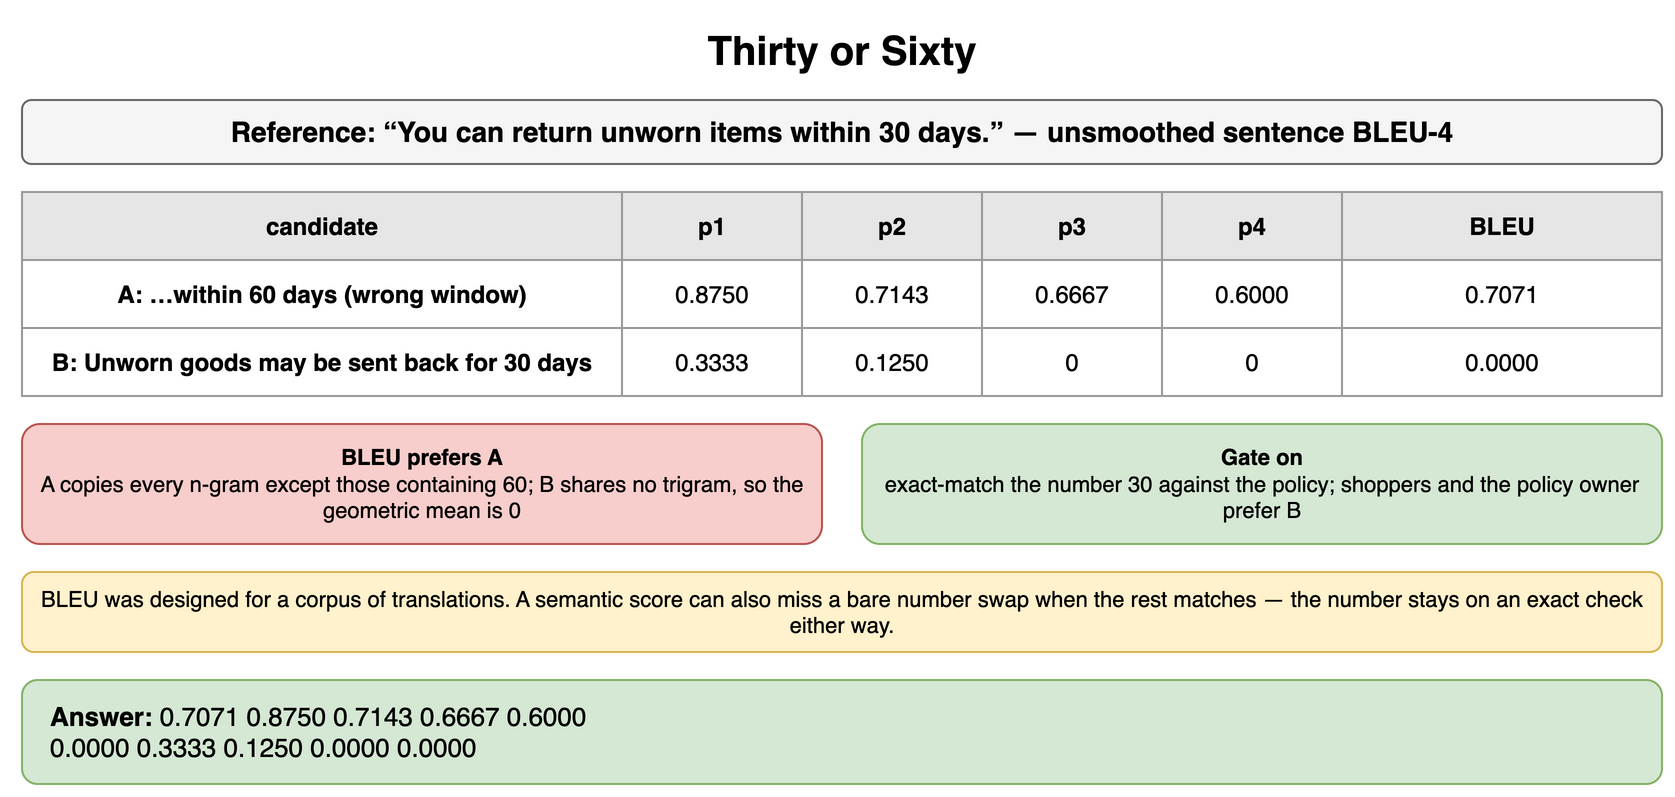

The diagram above was exported from draw.io. Its source (the exported page's mxGraphModel, read from the mxfile embedded in the PNG):
<mxGraphModel dx="900" dy="406" grid="1" gridSize="10" guides="1" tooltips="1" connect="1" arrows="1" fold="1" page="1" pageScale="1" pageWidth="900" pageHeight="406" math="0" shadow="0">
  <root>
    <mxCell id="0" />
    <mxCell id="1" parent="0" />
    <mxCell id="e1" value="Thirty or Sixty" style="text;html=1;align=center;verticalAlign=middle;whiteSpace=wrap;fontSize=20;fontStyle=1;" vertex="1" parent="1">
      <mxGeometry x="40" y="10" width="820" height="30" as="geometry" />
    </mxCell>
    <mxCell id="e2" value="Reference: “You can return unworn items within 30 days.” — unsmoothed sentence BLEU-4" style="rounded=1;whiteSpace=wrap;html=1;fillColor=#f5f5f5;strokeColor=#666666;fontStyle=1;fontSize=14;" vertex="1" parent="1">
      <mxGeometry x="40" y="50" width="820" height="32" as="geometry" />
    </mxCell>
    <mxCell id="e3" value="candidate" style="whiteSpace=wrap;html=1;fillColor=#e6e6e6;strokeColor=#999999;fontStyle=1;fontSize=12;" vertex="1" parent="1">
      <mxGeometry x="40" y="96" width="300" height="34" as="geometry" />
    </mxCell>
    <mxCell id="e4" value="p1" style="whiteSpace=wrap;html=1;fillColor=#e6e6e6;strokeColor=#999999;fontStyle=1;fontSize=12;" vertex="1" parent="1">
      <mxGeometry x="340" y="96" width="90" height="34" as="geometry" />
    </mxCell>
    <mxCell id="e5" value="p2" style="whiteSpace=wrap;html=1;fillColor=#e6e6e6;strokeColor=#999999;fontStyle=1;fontSize=12;" vertex="1" parent="1">
      <mxGeometry x="430" y="96" width="90" height="34" as="geometry" />
    </mxCell>
    <mxCell id="e6" value="p3" style="whiteSpace=wrap;html=1;fillColor=#e6e6e6;strokeColor=#999999;fontStyle=1;fontSize=12;" vertex="1" parent="1">
      <mxGeometry x="520" y="96" width="90" height="34" as="geometry" />
    </mxCell>
    <mxCell id="e7" value="p4" style="whiteSpace=wrap;html=1;fillColor=#e6e6e6;strokeColor=#999999;fontStyle=1;fontSize=12;" vertex="1" parent="1">
      <mxGeometry x="610" y="96" width="90" height="34" as="geometry" />
    </mxCell>
    <mxCell id="e8" value="BLEU" style="whiteSpace=wrap;html=1;fillColor=#e6e6e6;strokeColor=#999999;fontStyle=1;fontSize=12;" vertex="1" parent="1">
      <mxGeometry x="700" y="96" width="160" height="34" as="geometry" />
    </mxCell>
    <mxCell id="e9" value="A: …within 60 days (wrong window)" style="whiteSpace=wrap;html=1;strokeColor=#999999;fontSize=12;fillColor=#ffffff;fontStyle=1;" vertex="1" parent="1">
      <mxGeometry x="40" y="130" width="300" height="34" as="geometry" />
    </mxCell>
    <mxCell id="e10" value="0.8750" style="whiteSpace=wrap;html=1;strokeColor=#999999;fontSize=12;fillColor=#ffffff;" vertex="1" parent="1">
      <mxGeometry x="340" y="130" width="90" height="34" as="geometry" />
    </mxCell>
    <mxCell id="e11" value="0.7143" style="whiteSpace=wrap;html=1;strokeColor=#999999;fontSize=12;fillColor=#ffffff;" vertex="1" parent="1">
      <mxGeometry x="430" y="130" width="90" height="34" as="geometry" />
    </mxCell>
    <mxCell id="e12" value="0.6667" style="whiteSpace=wrap;html=1;strokeColor=#999999;fontSize=12;fillColor=#ffffff;" vertex="1" parent="1">
      <mxGeometry x="520" y="130" width="90" height="34" as="geometry" />
    </mxCell>
    <mxCell id="e13" value="0.6000" style="whiteSpace=wrap;html=1;strokeColor=#999999;fontSize=12;fillColor=#ffffff;" vertex="1" parent="1">
      <mxGeometry x="610" y="130" width="90" height="34" as="geometry" />
    </mxCell>
    <mxCell id="e14" value="0.7071" style="whiteSpace=wrap;html=1;strokeColor=#999999;fontSize=12;fillColor=#ffffff;" vertex="1" parent="1">
      <mxGeometry x="700" y="130" width="160" height="34" as="geometry" />
    </mxCell>
    <mxCell id="e15" value="B: Unworn goods may be sent back for 30 days" style="whiteSpace=wrap;html=1;strokeColor=#999999;fontSize=12;fillColor=#ffffff;fontStyle=1;" vertex="1" parent="1">
      <mxGeometry x="40" y="164" width="300" height="34" as="geometry" />
    </mxCell>
    <mxCell id="e16" value="0.3333" style="whiteSpace=wrap;html=1;strokeColor=#999999;fontSize=12;fillColor=#ffffff;" vertex="1" parent="1">
      <mxGeometry x="340" y="164" width="90" height="34" as="geometry" />
    </mxCell>
    <mxCell id="e17" value="0.1250" style="whiteSpace=wrap;html=1;strokeColor=#999999;fontSize=12;fillColor=#ffffff;" vertex="1" parent="1">
      <mxGeometry x="430" y="164" width="90" height="34" as="geometry" />
    </mxCell>
    <mxCell id="e18" value="0" style="whiteSpace=wrap;html=1;strokeColor=#999999;fontSize=12;fillColor=#ffffff;" vertex="1" parent="1">
      <mxGeometry x="520" y="164" width="90" height="34" as="geometry" />
    </mxCell>
    <mxCell id="e19" value="0" style="whiteSpace=wrap;html=1;strokeColor=#999999;fontSize=12;fillColor=#ffffff;" vertex="1" parent="1">
      <mxGeometry x="610" y="164" width="90" height="34" as="geometry" />
    </mxCell>
    <mxCell id="e20" value="0.0000" style="whiteSpace=wrap;html=1;strokeColor=#999999;fontSize=12;fillColor=#ffffff;" vertex="1" parent="1">
      <mxGeometry x="700" y="164" width="160" height="34" as="geometry" />
    </mxCell>
    <mxCell id="e21" value="BLEU prefers A&lt;br&gt;&lt;span style='font-weight:normal'&gt;A copies every n-gram except those containing 60; B shares no trigram, so the geometric mean is 0&lt;/span&gt;" style="rounded=1;whiteSpace=wrap;html=1;fillColor=#f8cecc;strokeColor=#b85450;fontSize=11;align=center;fontStyle=1;" vertex="1" parent="1">
      <mxGeometry x="40" y="212" width="400" height="60" as="geometry" />
    </mxCell>
    <mxCell id="e22" value="Gate on&lt;br&gt;&lt;span style='font-weight:normal'&gt;exact-match the number 30 against the policy; shoppers and the policy owner prefer B&lt;/span&gt;" style="rounded=1;whiteSpace=wrap;html=1;fillColor=#d5e8d4;strokeColor=#82b366;fontSize=11;align=center;fontStyle=1;" vertex="1" parent="1">
      <mxGeometry x="460" y="212" width="400" height="60" as="geometry" />
    </mxCell>
    <mxCell id="e23" value="BLEU was designed for a corpus of translations. A semantic score can also miss a bare number swap when the rest matches — the number stays on an exact check either way." style="rounded=1;whiteSpace=wrap;html=1;fillColor=#fff2cc;strokeColor=#d6b656;fontSize=11;align=center;" vertex="1" parent="1">
      <mxGeometry x="40" y="286" width="820" height="40" as="geometry" />
    </mxCell>
    <mxCell id="e24" value="&lt;b&gt;Answer:&lt;/b&gt; 0.7071 0.8750 0.7143 0.6667 0.6000&lt;br&gt;0.0000 0.3333 0.1250 0.0000 0.0000" style="rounded=1;whiteSpace=wrap;html=1;fillColor=#d5e8d4;strokeColor=#82b366;fontSize=13;align=left;spacingLeft=12;" vertex="1" parent="1">
      <mxGeometry x="40" y="340" width="820" height="52" as="geometry" />
    </mxCell>
  </root>
</mxGraphModel>